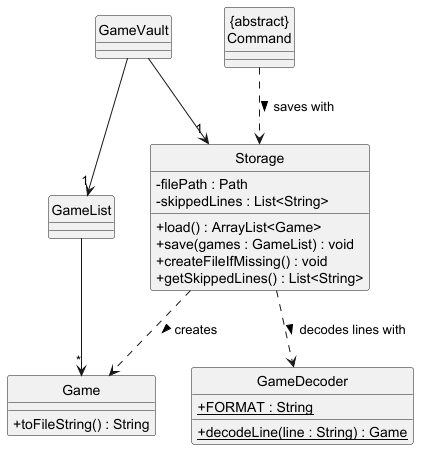

The diagram above was rendered by PlantUML. Its source (embedded in the PNG):
@startuml
' Classes involved in saving and loading games
hide circle
skinparam classAttributeIconSize 0

class GameVault
class "{abstract}\nCommand" as Command

class Storage {
  - filePath : Path
  - skippedLines : List<String>
  + load() : ArrayList<Game>
  + save(games : GameList) : void
  + createFileIfMissing() : void
  + getSkippedLines() : List<String>
}

class GameDecoder {
  + {static} FORMAT : String
  + {static} decodeLine(line : String) : Game
}

class GameList
class Game {
  + toFileString() : String
}

GameVault --> "1" Storage
GameVault --> "1" GameList
Command ..> Storage : saves with >
Storage ..> GameDecoder : decodes lines with >
Storage ..> Game : creates >
GameList --> "*" Game
@enduml